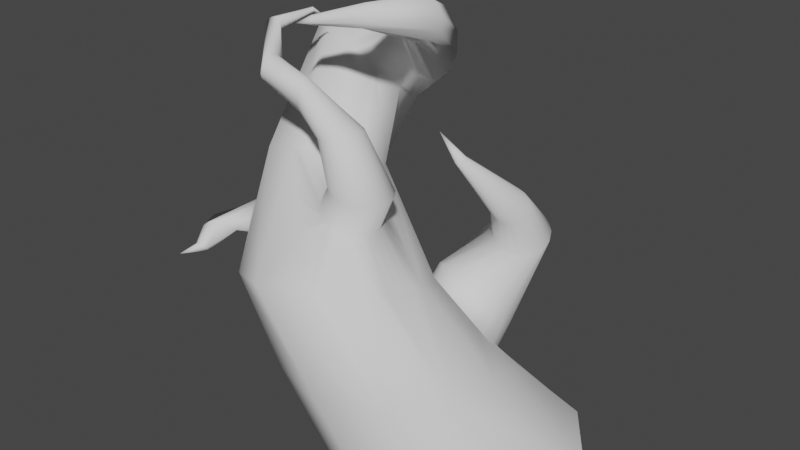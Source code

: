 # Source: RootPlatform.blend  (saved by Blender 3.3.6; exported with 4.5.12 LTS)
import bpy
from mathutils import Matrix  # noqa: F401  (used for matrix-valued properties, if any)

bpy.ops.wm.read_factory_settings(use_empty=True)
scene = bpy.context.scene
scene.name = 'Scene'

# ---- collections
col_collection = bpy.data.collections.new('Collection'); scene.collection.children.link(col_collection)

# ---- world
world_world = bpy.data.worlds.new('World'); scene.world = world_world
world_world.use_nodes = True; world_world.node_tree.nodes.clear()
_N = world_world.node_tree.nodes; _L = world_world.node_tree.links
n0 = _N.new('ShaderNodeOutputWorld'); n0.name = 'World Output'; n0.location = (300, 300)
n1 = _N.new('ShaderNodeBackground'); n1.name = 'Background'; n1.location = (10, 300)
n1.inputs[0].default_value = (0.05088, 0.05088, 0.05088, 1.0)
_L.new(n1.outputs[0], n0.inputs[0])
n0.is_active_output = True
world_world.color = (0.05088, 0.05088, 0.05088)
world_world.use_sun_shadow = False
world_world.sun_shadow_jitter_overblur = 0.0

# ---- meshes
me_circle_001 = bpy.data.meshes.new('Circle.001')
me_circle_001.from_pydata([(-0.1401, 0.6851, 0.2641), (-0.5904, 0.5436, 0.2608), (-0.8652, 0.1793, 0.2638), (-0.8475, -0.2764, 0.2658), (-0.5677, -0.6448, 0.2673), (-0.1348, -0.7855, 0.2673), (0.2981, -0.6448, 0.2673), (0.5656, -0.2766, 0.2673), (0.5656, 0.1786, 0.2673), (0.2981, 0.5468, 0.2673), (-0.08685, 0.3862, 1.646), (-0.769, 0.1952, 0.727), (-1.012, -0.06138, 0.7324), (-1.007, -0.4433, 0.7641), (-0.7446, -0.7943, 0.8239), (-0.362, -0.9412, 0.8745), (-0.01143, -0.8204, 0.8744), (0.1965, -0.5155, 0.8578), (0.1844, -0.1531, 0.8336), (-0.05161, 0.142, 0.7928), (-0.5673, 0.09164, 1.122), (-0.9048, 0.09648, 1.064), (-1.162, -0.103, 1.075), (-1.225, -0.4366, 1.151), (-1.071, -0.756, 1.271), (-0.7583, -0.9254, 1.386), (-0.4099, -0.8958, 1.447), (-0.1711, -0.6825, 1.437), (-0.1297, -0.3696, 1.353), (-0.2816, -0.08172, 1.228), (-0.9536, 0.2721, 1.585), (-1.158, 0.3166, 1.527), (-1.344, 0.2311, 1.525), (-1.451, 0.04809, 1.585), (-1.429, -0.15, 1.687), (-1.283, -0.2868, 1.786), (-1.068, -0.3084, 1.85), (-0.8733, -0.2167, 1.85), (-0.7773, -0.04688, 1.777), (-0.8058, 0.1357, 1.671), (-0.807, 0.407, 1.985), (-0.9475, 0.5768, 1.91), (-1.201, 0.6539, 1.937), (-1.386, 0.551, 2.062), (-1.438, 0.3655, 2.232), (-1.337, 0.2133, 2.374), (-1.175, 0.1064, 2.411), (-0.9813, 0.05651, 2.346), (-0.8532, 0.1161, 2.227), (-0.7871, 0.2438, 2.1), (-0.5553, 0.2426, 2.174), (-0.5726, 0.3783, 2.187), (-0.5925, 0.487, 2.261), (-0.6219, 0.5278, 2.378), (-0.6758, 0.4671, 2.524), (-0.7003, 0.3163, 2.613), (-0.6849, 0.1675, 2.6), (-0.6415, 0.07026, 2.499), (-0.613, 0.07346, 2.376), (-0.5754, 0.1296, 2.249), (-0.4179, -0.08801, 2.505), (-0.3527, -0.06009, 2.518), (-0.3102, -0.03324, 2.57), (-0.3067, -0.01772, 2.641), (-0.3434, -0.01946, 2.703), (-0.4064, -0.03779, 2.733), (-0.4716, -0.06571, 2.719), (-0.5141, -0.09256, 2.667), (-0.5177, -0.1081, 2.597), (-0.4809, -0.1063, 2.535), (-0.5536, -0.3214, 2.601), (-0.5221, -0.3431, 2.612), (-0.4995, -0.3537, 2.643), (-0.4944, -0.3491, 2.682), (-0.5087, -0.331, 2.715), (-0.5371, -0.3064, 2.728), (-0.5686, -0.2846, 2.717), (-0.5912, -0.2741, 2.686), (-0.5963, -0.2787, 2.647), (-0.5819, -0.2968, 2.614), (-0.8464, -0.3779, 2.575), (-0.8341, -0.3865, 2.58), (-0.8252, -0.3906, 2.592), (-0.8232, -0.3888, 2.607), (-0.8288, -0.3817, 2.62), (-0.8399, -0.3721, 2.625), (-0.8523, -0.3635, 2.621), (-0.8612, -0.3594, 2.609), (-0.8632, -0.3612, 2.593), (-0.8576, -0.3683, 2.58), (-0.8872, -0.435, 2.589), (-0.138, -0.4322, 1.37), (-0.1463, -0.4948, 1.387), (-0.1545, -0.5574, 1.404), (-0.1628, -0.62, 1.42), (-0.7965, -0.08084, 1.792), (-0.8157, -0.1148, 1.806), (-0.8349, -0.1488, 1.821), (-0.8541, -0.1827, 1.836), (-0.6751, -0.3681, 1.75), (-0.4172, -0.5071, 1.587), (-0.6478, -0.1114, 1.692), (-0.5183, -0.176, 1.607), (-0.3888, -0.2405, 1.523), (-0.2592, -0.305, 1.438), (-0.4297, -0.3287, 1.617), (-0.4594, -0.2976, 1.637), (-0.4961, -0.2778, 1.66), (-0.5368, -0.271, 1.684), (-0.4095, -0.3687, 1.6), (-0.5783, -0.2777, 1.707), (-0.4003, -0.4142, 1.589), (-0.6173, -0.2973, 1.726), (-0.403, -0.4616, 1.585), (-0.6504, -0.3282, 1.741), (-0.5415, -0.7783, 1.528), (-0.6732, -0.6608, 1.608), (-0.8048, -0.5433, 1.689), (-0.9364, -0.4259, 1.77), (-0.2188, -0.7252, 1.439), (-0.2666, -0.7678, 1.441), (-0.3144, -0.8105, 1.443), (-0.3622, -0.8531, 1.445), (-0.9122, -0.235, 1.85), (-0.9512, -0.2534, 1.85), (-0.9901, -0.2717, 1.85), (-1.029, -0.2901, 1.85), (-0.6627, -0.5464, 1.72), (-0.633, -0.5775, 1.699), (-0.5963, -0.5973, 1.676), (-0.5555, -0.6041, 1.652), (-0.6829, -0.5064, 1.736), (-0.514, -0.5975, 1.63), (-0.6921, -0.4609, 1.747), (-0.4751, -0.5779, 1.61), (-0.6894, -0.4135, 1.752), (-0.4419, -0.5469, 1.596), (-0.3424, -0.3324, 1.815), (-0.3807, -0.3046, 1.82), (-0.4253, -0.2887, 1.826), (-0.4726, -0.2862, 1.832), (-0.3135, -0.3701, 1.81), (-0.5187, -0.2971, 1.838), (-0.2963, -0.4145, 1.807), (-0.5599, -0.3207, 1.842), (-0.2922, -0.462, 1.805), (-0.5928, -0.355, 1.845), (-0.3016, -0.5087, 1.805), (-0.6149, -0.3973, 1.847), (-0.6243, -0.4441, 1.847), (-0.3237, -0.551, 1.807), (-0.4439, -0.6199, 1.82), (-0.4912, -0.6173, 1.826), (-0.5358, -0.6015, 1.832), (-0.5741, -0.5736, 1.837), (-0.603, -0.5359, 1.842), (-0.3978, -0.6089, 1.815), (-0.6202, -0.4916, 1.845), (-0.3566, -0.5853, 1.81), (-0.5407, -0.3336, 2.097), (-0.5695, -0.3167, 2.09), (-0.6018, -0.3088, 2.082), (-0.6351, -0.3107, 2.074), (-0.5177, -0.3583, 2.103), (-0.6665, -0.322, 2.066), (-0.5024, -0.3886, 2.107), (-0.6935, -0.3421, 2.06), (-0.496, -0.4222, 2.109), (-0.714, -0.3691, 2.055), (-0.4991, -0.4562, 2.109), (-0.7263, -0.4009, 2.053), (-0.7294, -0.435, 2.053), (-0.5114, -0.4881, 2.107), (-0.5904, -0.5465, 2.088), (-0.6236, -0.5484, 2.08), (-0.656, -0.5405, 2.072), (-0.6848, -0.5236, 2.065), (-0.7078, -0.4989, 2.059), (-0.559, -0.5351, 2.096), (-0.7231, -0.4686, 2.055), (-0.5319, -0.5151, 2.102), (-0.8571, -0.3743, 2.27), (-0.8611, -0.3694, 2.245), (-0.8623, -0.3713, 2.219), (-0.8607, -0.3798, 2.195), (-0.8508, -0.3857, 2.292), (-0.8565, -0.3943, 2.174), (-0.8426, -0.4025, 2.31), (-0.85, -0.4137, 2.158), (-0.8332, -0.4235, 2.322), (-0.8416, -0.4362, 2.148), (-0.8234, -0.4469, 2.327), (-0.8322, -0.4602, 2.146), (-0.8223, -0.4836, 2.151), (-0.814, -0.4709, 2.325), (-0.7948, -0.5273, 2.278), (-0.7933, -0.5358, 2.254), (-0.7945, -0.5377, 2.228), (-0.7985, -0.5328, 2.203), (-0.8048, -0.5214, 2.181), (-0.7991, -0.5128, 2.299), (-0.813, -0.5046, 2.163), (-0.8056, -0.4934, 2.315), (-1.023, -0.4207, 2.384), (-1.026, -0.4098, 2.366), (-1.029, -0.4044, 2.346), (-1.033, -0.4048, 2.326), (-1.021, -0.4361, 2.398), (-1.036, -0.4111, 2.306), (-1.02, -0.4549, 2.407), (-1.039, -0.4227, 2.289), (-1.019, -0.4754, 2.41), (-1.042, -0.4387, 2.276), (-1.02, -0.4961, 2.408), (-1.044, -0.4579, 2.268), (-1.045, -0.4785, 2.266), (-1.022, -0.5152, 2.399), (-1.031, -0.5492, 2.35), (-1.035, -0.5496, 2.329), (-1.038, -0.5442, 2.31), (-1.041, -0.5333, 2.292), (-1.043, -0.5178, 2.278), (-1.028, -0.5429, 2.369), (-1.044, -0.4991, 2.269), (-1.025, -0.5313, 2.386), (-1.135, -0.2968, 2.511), (-1.132, -0.3001, 2.501), (-1.132, -0.3047, 2.491), (-1.135, -0.3104, 2.482), (-1.14, -0.2953, 2.521), (-1.14, -0.3166, 2.475), (-1.147, -0.2955, 2.529), (-1.147, -0.3229, 2.47), (-1.156, -0.2975, 2.535), (-1.156, -0.3287, 2.468), (-1.166, -0.3011, 2.538), (-1.166, -0.3337, 2.468), (-1.176, -0.3373, 2.472), (-1.176, -0.3061, 2.539), (-1.198, -0.3244, 2.524), (-1.2, -0.3301, 2.515), (-1.2, -0.3347, 2.505), (-1.197, -0.3379, 2.495), (-1.192, -0.3395, 2.486), (-1.192, -0.3182, 2.531), (-1.185, -0.3393, 2.478), (-1.185, -0.3119, 2.536), (-1.061, -0.1297, 2.565), (-1.059, -0.1306, 2.562), (-1.057, -0.131, 2.559), (-1.057, -0.1309, 2.555), (-1.063, -0.1285, 2.568), (-1.058, -0.1304, 2.551), (-1.066, -0.127, 2.569), (-1.059, -0.1295, 2.548), (-1.07, -0.1254, 2.569), (-1.062, -0.1283, 2.546), (-1.073, -0.1238, 2.569), (-1.065, -0.1268, 2.544), (-1.068, -0.1251, 2.543), (-1.076, -0.1223, 2.567), (-1.08, -0.1196, 2.557), (-1.08, -0.1196, 2.554), (-1.079, -0.12, 2.55), (-1.077, -0.1209, 2.547), (-1.074, -0.1221, 2.545), (-1.08, -0.1201, 2.561), (-1.071, -0.1235, 2.544), (-1.078, -0.121, 2.564), (-1.041, -0.05495, 2.503), (-0.4403, 0.5908, 0.2619), (-0.2902, 0.6379, 0.263), (0.005985, 0.639, 0.2652), (0.152, 0.5929, 0.2662), (-0.6356, 0.3565, 0.6729), (-0.05089, 0.3929, 1.628), (-0.1044, 0.6708, 1.385), (-0.1357, 0.1921, 0.7863), (0.1815, 0.4119, 0.4425), (0.06495, 0.2769, 0.6176), (-0.04773, 0.6565, 1.355), (-0.2878, 0.4451, 0.5461), (-0.7094, 0.3113, 0.5716), (-0.6499, 0.4275, 0.4162), (-0.7923, 0.09486, 1.083), (-0.6798, 0.09325, 1.102), (-0.4721, 0.03385, 1.157), (-0.3769, -0.02394, 1.193), (-0.1283, 0.0674, 0.938), (-0.205, -0.007164, 1.083), (-0.4835, 0.1034, 0.9131), (-0.004434, 0.6206, 1.32), (-0.8595, 0.1294, 0.9518), (-0.8143, 0.1623, 0.8394), (-0.654, 0.2849, 0.7474), (-0.6315, 0.2116, 0.8193), (-0.1659, 0.6615, 1.406), (-0.5717, 0.1479, 0.8774), (-0.2228, 0.6298, 1.416), (-0.3804, 0.08499, 0.9208), (-0.1922, 0.1329, 0.8522), (-0.2781, 0.09534, 0.8994), (-0.4932, 0.4532, 0.5597), (-0.5791, 0.4156, 0.607), (-0.3909, 0.4636, 0.5383), (-0.2664, 0.5807, 1.412), (-0.1996, 0.4007, 0.5817), (-0.2902, 0.5217, 1.396), (-0.1398, 0.3369, 0.6399), (-0.1173, 0.2637, 0.7117), (0.01886, 0.5687, 1.287), (0.0186, 0.5086, 1.261), (-0.2239, 0.3738, 1.302), (-0.6291, 0.5026, 0.8986), (-0.1672, 0.3594, 1.271), (-0.1108, 0.3611, 0.8655), (-0.04881, 0.4004, 1.24), (-0.3323, 0.6151, 0.6886), (-0.4076, 0.2486, 1.076), (-0.6238, 0.4271, 0.9714), (-0.5798, 0.3523, 1.031), (-0.2672, 0.4096, 1.336), (-0.5039, 0.2896, 1.067), (-0.2905, 0.4616, 1.369), (-0.3056, 0.2355, 1.055), (-0.1449, 0.2964, 0.9408), (-0.2133, 0.2522, 1.007), (-0.5949, 0.5673, 0.8233), (-0.5265, 0.6114, 0.7569), (-0.005156, 0.4495, 1.244), (-0.4343, 0.6282, 0.7096), (-0.1057, 0.3687, 1.25), (-0.236, 0.574, 0.697), (-0.1161, 0.4366, 0.7927), (-0.16, 0.5114, 0.7336), (-0.02148, 0.389, 1.6), (-0.1239, 0.37, 1.651), (-0.1892, 0.2938, 1.593), (-0.1847, 0.2721, 1.559), (-0.03141, 0.3005, 1.482), (-0.06387, 0.2773, 1.474), (-0.003085, 0.3752, 1.566), (-0.1009, 0.2611, 1.479), (-0.1369, 0.2544, 1.497), (0.001486, 0.3535, 1.532), (-0.00846, 0.3273, 1.503), (-0.1663, 0.2583, 1.525), (-0.1563, 0.3468, 1.643), (-0.1793, 0.32, 1.623), (-0.2322, 0.1079, 1.88), (-0.244, 0.1132, 1.882), (-0.2234, 0.09912, 1.876), (-0.2571, 0.1141, 1.882), (-0.2847, 0.09315, 1.868), (-0.2853, 0.08174, 1.861), (-0.2347, 0.05925, 1.853), (-0.247, 0.0558, 1.85), (-0.2189, 0.0882, 1.87), (-0.2601, 0.05678, 1.849), (-0.272, 0.06206, 1.851), (-0.2195, 0.07679, 1.864), (-0.2251, 0.06662, 1.858), (-0.2808, 0.07083, 1.856), (-0.2695, 0.1107, 1.879), (-0.2791, 0.1033, 1.874), (-0.3714, 0.05795, 2.002), (-1.11, -0.6762, 1.241), (-1.148, -0.5963, 1.211), (-1.186, -0.5165, 1.181), (-1.434, -0.1005, 1.661), (-1.44, -0.05094, 1.636), (-1.445, -0.001426, 1.611), (-1.281, -0.3155, 1.26), (-1.338, -0.1943, 1.368), (-1.394, -0.0731, 1.477), (-1.339, -0.3015, 1.583), (-1.25, -0.453, 1.479), (-1.161, -0.6045, 1.375), (-1.285, -0.4448, 1.421), (-1.302, -0.4139, 1.469), (-1.327, -0.3613, 1.478), (-1.238, -0.4128, 1.31), (-1.401, -0.5832, 1.399), (-1.348, -0.3177, 1.444), (-1.309, -0.3922, 1.328), (-1.334, -0.3396, 1.337), (-1.35, -0.3088, 1.385), (-1.449, -0.6177, 1.395), (-1.496, -0.6214, 1.358), (-1.396, -0.5091, 1.318), (-1.442, -0.5129, 1.281), (-1.491, -0.5473, 1.277), (-1.326, -0.5294, 1.348), (-1.53, -0.5084, 1.373), (-1.427, -0.6761, 1.24), (-1.455, -0.6821, 1.244), (-1.402, -0.6819, 1.255), (-1.439, -0.7167, 1.305), (-1.464, -0.7109, 1.29), (-1.411, -0.7106, 1.301), (-1.395, -0.6962, 1.28), (-1.471, -0.6965, 1.265), (-1.463, -0.8269, 1.275)], [], [(3, 13, 12, 2), (309, 277, 19, 279), (7, 17, 16, 6), (4, 14, 13, 3), (302, 328, 330, 304), (8, 18, 17, 7), (5, 15, 14, 4), (2, 12, 11, 282, 283, 1), (9, 278, 279, 19, 18, 8), (6, 16, 15, 5), (13, 23, 22, 12), (301, 287, 29, 289), (17, 27, 119, 120, 121, 122, 26, 16), (14, 24, 366, 367, 368, 23, 13), (297, 285, 20, 290), (18, 28, 91, 92, 93, 94, 27, 17), (15, 25, 24, 14), (12, 22, 21, 292, 293, 11), (19, 288, 289, 29, 28, 18), (16, 26, 25, 15), (127, 126, 36, 118), (386, 371, 33, 374), (21, 31, 30, 20, 285, 284), (114, 98, 37, 99), (25, 35, 34, 375, 376, 377, 24), (22, 32, 31, 21), (29, 39, 38, 101, 102, 103, 104, 28), (26, 115, 116, 117, 118, 36, 35, 25), (23, 372, 373, 374, 33, 32, 22), (20, 30, 39, 29, 287, 286), (34, 44, 43, 33, 371, 370, 369), (31, 41, 40, 30), (38, 48, 47, 37, 98, 97, 96, 95), (35, 45, 44, 34), (32, 42, 41, 31), (39, 49, 48, 38), (36, 46, 45, 35), (33, 43, 42, 32), (30, 40, 49, 39), (37, 47, 46, 36, 126, 125, 124, 123), (41, 51, 50, 40), (48, 58, 57, 47), (45, 55, 54, 44), (42, 52, 51, 41), (49, 59, 58, 48), (46, 56, 55, 45), (43, 53, 52, 42), (40, 50, 59, 49), (47, 57, 56, 46), (44, 54, 53, 43), (58, 68, 67, 57), (55, 65, 64, 54), (52, 62, 61, 51), (59, 69, 68, 58), (56, 66, 65, 55), (53, 63, 62, 52), (50, 60, 69, 59), (57, 67, 66, 56), (54, 64, 63, 53), (51, 61, 60, 50), (65, 75, 74, 64), (62, 72, 71, 61), (69, 79, 78, 68), (66, 76, 75, 65), (63, 73, 72, 62), (60, 70, 79, 69), (67, 77, 76, 66), (64, 74, 73, 63), (61, 71, 70, 60), (68, 78, 77, 67), (79, 89, 88, 78), (76, 86, 85, 75), (73, 83, 82, 72), (70, 80, 89, 79), (77, 87, 86, 76), (74, 84, 83, 73), (71, 81, 80, 70), (78, 88, 87, 77), (75, 85, 84, 74), (72, 82, 81, 71), (81, 90, 80), (80, 90, 89), (89, 90, 88), (88, 90, 87), (87, 90, 86), (86, 90, 85), (85, 90, 84), (84, 90, 83), (83, 90, 82), (82, 90, 81), (101, 38, 95, 108), (108, 95, 96, 110), (110, 96, 97, 112), (112, 97, 98, 114), (28, 104, 105, 91), (104, 103, 106, 105), (103, 102, 107, 106), (102, 101, 108, 107), (91, 105, 109, 92), (92, 109, 111, 93), (93, 111, 113, 94), (94, 113, 100, 27), (128, 127, 118, 117), (129, 128, 117, 116), (130, 129, 116, 115), (130, 115, 26, 122), (131, 125, 126, 127), (132, 130, 122, 121), (133, 124, 125, 131), (134, 132, 121, 120), (135, 123, 124, 133), (119, 136, 134, 120), (99, 37, 123, 135), (27, 100, 136, 119), (136, 150, 158, 134), (147, 169, 172, 150), (112, 144, 142, 110), (130, 151, 152, 129), (108, 140, 139, 107), (111, 143, 145, 113), (135, 149, 148, 99), (129, 152, 153, 128), (114, 146, 144, 112), (131, 155, 157, 133), (100, 147, 150, 136), (128, 153, 154, 127), (113, 145, 147, 100), (134, 158, 156, 132), (99, 148, 146, 114), (105, 137, 141, 109), (110, 142, 140, 108), (127, 154, 155, 131), (106, 138, 137, 105), (133, 157, 149, 135), (109, 141, 143, 111), (132, 156, 151, 130), (107, 139, 138, 106), (163, 185, 187, 165), (141, 163, 165, 143), (157, 179, 171, 149), (151, 173, 174, 152), (144, 166, 164, 142), (150, 172, 180, 158), (152, 174, 175, 153), (143, 165, 167, 145), (138, 160, 159, 137), (153, 175, 176, 154), (146, 168, 166, 144), (139, 161, 160, 138), (154, 176, 177, 155), (145, 167, 169, 147), (140, 162, 161, 139), (156, 178, 173, 151), (148, 170, 168, 146), (137, 159, 163, 141), (155, 177, 179, 157), (149, 171, 170, 148), (142, 164, 162, 140), (158, 180, 178, 156), (201, 223, 215, 193), (179, 201, 193, 171), (173, 195, 196, 174), (166, 188, 186, 164), (172, 194, 202, 180), (174, 196, 197, 175), (165, 187, 189, 167), (160, 182, 181, 159), (175, 197, 198, 176), (168, 190, 188, 166), (161, 183, 182, 160), (176, 198, 199, 177), (167, 189, 191, 169), (162, 184, 183, 161), (178, 200, 195, 173), (170, 192, 190, 168), (159, 181, 185, 163), (177, 199, 201, 179), (171, 193, 192, 170), (164, 186, 184, 162), (180, 202, 200, 178), (169, 191, 194, 172), (217, 239, 240, 218), (195, 217, 218, 196), (188, 210, 208, 186), (194, 216, 224, 202), (196, 218, 219, 197), (187, 209, 211, 189), (182, 204, 203, 181), (197, 219, 220, 198), (190, 212, 210, 188), (183, 205, 204, 182), (198, 220, 221, 199), (189, 211, 213, 191), (184, 206, 205, 183), (200, 222, 217, 195), (192, 214, 212, 190), (181, 203, 207, 185), (199, 221, 223, 201), (193, 215, 214, 192), (186, 208, 206, 184), (202, 224, 222, 200), (191, 213, 216, 194), (185, 207, 209, 187), (232, 254, 252, 230), (210, 232, 230, 208), (216, 238, 246, 224), (218, 240, 241, 219), (209, 231, 233, 211), (204, 226, 225, 203), (219, 241, 242, 220), (212, 234, 232, 210), (205, 227, 226, 204), (220, 242, 243, 221), (211, 233, 235, 213), (206, 228, 227, 205), (222, 244, 239, 217), (214, 236, 234, 212), (203, 225, 229, 207), (221, 243, 245, 223), (215, 237, 236, 214), (208, 230, 228, 206), (224, 246, 244, 222), (213, 235, 238, 216), (207, 229, 231, 209), (223, 245, 237, 215), (238, 260, 268, 246), (240, 262, 263, 241), (231, 253, 255, 233), (226, 248, 247, 225), (241, 263, 264, 242), (234, 256, 254, 232), (227, 249, 248, 226), (242, 264, 265, 243), (233, 255, 257, 235), (228, 250, 249, 227), (244, 266, 261, 239), (236, 258, 256, 234), (225, 247, 251, 229), (243, 265, 267, 245), (237, 259, 258, 236), (230, 252, 250, 228), (246, 268, 266, 244), (235, 257, 260, 238), (229, 251, 253, 231), (245, 267, 259, 237), (239, 261, 262, 240), (247, 269, 251), (251, 269, 253), (253, 269, 255), (255, 269, 257), (257, 269, 260), (260, 269, 268), (268, 269, 266), (266, 269, 261), (261, 269, 262), (262, 269, 263), (263, 269, 264), (264, 269, 265), (265, 269, 267), (267, 269, 259), (259, 269, 258), (258, 269, 256), (256, 269, 254), (254, 269, 252), (252, 269, 250), (250, 269, 249), (249, 269, 248), (248, 269, 247), (292, 21, 284, 295), (295, 284, 285, 297), (11, 293, 294, 274), (293, 292, 295, 294), (300, 325, 326, 301), (295, 320, 319, 294), (309, 333, 315, 277), (274, 313, 327, 303), (290, 20, 286, 299), (299, 286, 287, 301), (297, 322, 320, 295), (277, 315, 325, 300), (294, 319, 313, 274), (306, 332, 334, 308), (277, 300, 288, 19), (300, 301, 289, 288), (282, 11, 274, 303), (301, 326, 324, 299), (1, 283, 302, 270), (283, 282, 303, 302), (270, 302, 304, 271), (281, 317, 332, 306), (271, 304, 281, 0), (304, 330, 317, 281), (299, 324, 318, 290), (308, 334, 333, 309), (0, 281, 306, 272), (303, 327, 328, 302), (272, 306, 308, 273), (290, 318, 322, 297), (273, 308, 278, 9), (308, 309, 279, 278), (324, 316, 331, 318), (327, 307, 305, 328), (330, 298, 296, 317), (325, 311, 329, 326), (319, 321, 323, 313), (315, 310, 311, 325), (326, 329, 316, 324), (332, 276, 280, 334), (276, 10, 275, 280), (334, 280, 291, 333), (333, 291, 310, 315), (322, 314, 312, 320), (317, 296, 276, 332), (313, 323, 307, 327), (328, 305, 298, 330), (320, 312, 321, 319), (318, 331, 314, 322), (346, 362, 354, 338), (329, 345, 339, 316), (307, 337, 348, 305), (280, 275, 335, 291), (312, 343, 346, 321), (298, 347, 336, 296), (291, 335, 341, 310), (296, 336, 10, 276), (305, 348, 347, 298), (331, 340, 342, 314), (323, 338, 337, 307), (314, 342, 343, 312), (310, 341, 344, 311), (311, 344, 345, 329), (316, 339, 340, 331), (321, 346, 338, 323), (335, 351, 357, 341), (347, 363, 352, 336), (340, 356, 358, 342), (348, 364, 363, 347), (342, 358, 359, 343), (10, 350, 349, 275), (337, 353, 364, 348), (344, 360, 361, 345), (275, 349, 351, 335), (345, 361, 355, 339), (336, 352, 350, 10), (343, 359, 362, 346), (338, 354, 353, 337), (341, 357, 360, 344), (339, 355, 356, 340), (363, 365, 352), (352, 365, 350), (350, 365, 349), (349, 365, 351), (351, 365, 357), (357, 365, 360), (360, 365, 361), (361, 365, 355), (355, 365, 356), (356, 365, 358), (358, 365, 359), (359, 365, 362), (362, 365, 354), (354, 365, 353), (353, 365, 364), (364, 365, 363), (375, 34, 369, 380), (380, 369, 370, 383), (383, 370, 371, 386), (24, 377, 378, 366), (377, 376, 379, 378), (376, 375, 380, 379), (366, 378, 381, 367), (384, 389, 390, 385), (389, 396, 394, 390), (367, 381, 384, 368), (380, 388, 387, 379), (381, 392, 389, 384), (368, 384, 372, 23), (384, 385, 373, 372), (385, 386, 374, 373), (386, 391, 393, 383), (383, 393, 388, 380), (378, 382, 392, 381), (379, 387, 382, 378), (385, 390, 391, 386), (391, 395, 401, 393), (388, 398, 397, 387), (393, 401, 398, 388), (387, 397, 399, 382), (390, 394, 395, 391), (392, 400, 396, 389), (382, 399, 400, 392), (399, 402, 400), (400, 402, 396), (396, 402, 394), (394, 402, 395), (395, 402, 401), (401, 402, 398), (398, 402, 397), (397, 402, 399)])
me_circle_001.polygons.foreach_set('use_smooth', [True] * 399)
_uv = me_circle_001.uv_layers.new(name='UVMap')
_uv.uv.foreach_set('vector', [0.2734, 0.005643, 0.3742, 0.03999, 0.3269, 0.09551, 0.2228, 0.07621, 0.6234, 0.2802, 0.6296, 0.2609, 0.648, 0.2622, 0.648, 0.3108, 0.6009, 0.4472, 0.6108, 0.5879, 0.5566, 0.635, 0.533, 0.5034, 0.09015, 0.7833, 0.07477, 0.6708, 0.1607, 0.6726, 0.1794, 0.7753, 0.5018, 0.9247, 0.4536, 0.9357, 0.4571, 0.9159, 0.5018, 0.9043, 0.6754, 0.4193, 0.6673, 0.564, 0.6108, 0.5879, 0.6009, 0.4472, 0.01725, 0.8206, 0.005643, 0.6948, 0.07477, 0.6708, 0.09015, 0.7833, 0.6889, 0.594, 0.6888, 0.4876, 0.7411, 0.5233, 0.7445, 0.5623, 0.7478, 0.6012, 0.7512, 0.6402, 0.6481, 0.408, 0.6481, 0.3594, 0.648, 0.3108, 0.648, 0.2622, 0.7202, 0.247, 0.7352, 0.3936, 0.2115, 0.005643, 0.1848, 0.1061, 0.1165, 0.1211, 0.1276, 0.0249, 0.3742, 0.03999, 0.4436, 0.08897, 0.3907, 0.131, 0.3269, 0.09551, 0.6216, 0.2225, 0.6203, 0.1608, 0.6409, 0.1583, 0.6432, 0.193, 0.6108, 0.5879, 0.6314, 0.7226, 0.6233, 0.7315, 0.6152, 0.7404, 0.607, 0.7493, 0.5989, 0.7582, 0.5907, 0.7671, 0.5566, 0.635, 0.07477, 0.6708, 0.1084, 0.5702, 0.1258, 0.5753, 0.1432, 0.5805, 0.1606, 0.5856, 0.1781, 0.5908, 0.1607, 0.6726, 0.785, 0.5044, 0.7808, 0.4567, 0.8019, 0.4592, 0.8014, 0.4992, 0.6673, 0.564, 0.6754, 0.6869, 0.6666, 0.6941, 0.6578, 0.7012, 0.649, 0.7083, 0.6402, 0.7155, 0.6314, 0.7226, 0.6108, 0.5879, 0.005643, 0.6948, 0.04258, 0.5757, 0.1084, 0.5702, 0.07477, 0.6708, 0.6888, 0.4876, 0.6867, 0.4193, 0.7387, 0.4517, 0.7395, 0.4756, 0.7403, 0.4994, 0.7411, 0.5233, 0.648, 0.2622, 0.6456, 0.2276, 0.6432, 0.193, 0.6409, 0.1583, 0.6994, 0.1247, 0.7202, 0.247, 0.1848, 0.1061, 0.1444, 0.2171, 0.0769, 0.2308, 0.1165, 0.1211, 0.9518, 0.005643, 0.9467, 0.09467, 0.9391, 0.09815, 0.9362, 0.06222, 0.4711, 0.1377, 0.475, 0.2128, 0.4662, 0.2175, 0.4605, 0.1854, 0.8082, 0.0161, 0.8287, 0.1252, 0.7937, 0.1184, 0.7465, 0.005643, 0.7671, 0.009129, 0.7877, 0.01261, 0.6167, 0.02907, 0.5675, 0.01291, 0.5693, 0.005643, 0.6186, 0.02153, 0.0769, 0.2308, 0.03506, 0.3905, 0.00901, 0.3986, 0.01209, 0.362, 0.01516, 0.3253, 0.01824, 0.2887, 0.02132, 0.2521, 0.8682, 0.01283, 0.8682, 0.1269, 0.8287, 0.1252, 0.8082, 0.0161, 0.6409, 0.1583, 0.533, 0.07304, 0.5604, 0.04195, 0.5882, 0.0585, 0.616, 0.07505, 0.6438, 0.09161, 0.6716, 0.1082, 0.6994, 0.1247, 0.1444, 0.2171, 0.1309, 0.2501, 0.1173, 0.2832, 0.1037, 0.3163, 0.09014, 0.3493, 0.07656, 0.3824, 0.03506, 0.3905, 0.0769, 0.2308, 0.4436, 0.08897, 0.4492, 0.1211, 0.4549, 0.1533, 0.4605, 0.1854, 0.4662, 0.2175, 0.4295, 0.2375, 0.3907, 0.131, 0.377, 0.6486, 0.3082, 0.5729, 0.3472, 0.5563, 0.4379, 0.6235, 0.4176, 0.6319, 0.3973, 0.6402, 0.5015, 0.1985, 0.5217, 0.3422, 0.4728, 0.3503, 0.4662, 0.2175, 0.475, 0.2128, 0.4839, 0.208, 0.4927, 0.2033, 0.2773, 0.5909, 0.2638, 0.4998, 0.3071, 0.4869, 0.3082, 0.5729, 0.05171, 0.9436, 0.06021, 0.8516, 0.09019, 0.8319, 0.09151, 0.9436, 0.08355, 0.9436, 0.07559, 0.9436, 0.06763, 0.9436, 0.05967, 0.9436, 0.2263, 0.9511, 0.2228, 0.83, 0.2678, 0.8301, 0.2678, 0.9536, 0.8682, 0.1269, 0.8042, 0.2255, 0.7645, 0.1994, 0.8287, 0.1252, 0.9716, 0.1094, 0.9716, 0.1873, 0.9387, 0.2018, 0.9362, 0.1277, 0.07656, 0.3824, 0.1094, 0.515, 0.08282, 0.5313, 0.03506, 0.3905, 0.4662, 0.2175, 0.4728, 0.3503, 0.4307, 0.3494, 0.4295, 0.2375, 0.3082, 0.5729, 0.3071, 0.4869, 0.3359, 0.4717, 0.3472, 0.5563, 0.1156, 0.3763, 0.1381, 0.486, 0.1094, 0.515, 0.07656, 0.3824, 0.08437, 0.3812, 0.09217, 0.38, 0.09997, 0.3788, 0.1078, 0.3775, 0.2638, 0.4998, 0.3402, 0.4404, 0.3633, 0.4477, 0.3071, 0.4869, 0.1566, 0.4636, 0.2068, 0.4648, 0.2089, 0.4855, 0.1381, 0.486, 0.2228, 0.7942, 0.2352, 0.6614, 0.2644, 0.6599, 0.2526, 0.8188, 0.2228, 0.5029, 0.3214, 0.423, 0.3402, 0.4404, 0.2638, 0.4998, 0.4811, 0.7575, 0.485, 0.811, 0.468, 0.8198, 0.45, 0.7697, 0.1517, 0.933, 0.1486, 0.8355, 0.1773, 0.8319, 0.1773, 0.9596, 0.2999, 0.8188, 0.2968, 0.6615, 0.3137, 0.6681, 0.3411, 0.7946, 0.5066, 0.7295, 0.5066, 0.7969, 0.485, 0.811, 0.4811, 0.7575, 0.1381, 0.486, 0.2089, 0.4855, 0.2115, 0.5133, 0.1094, 0.515, 0.2526, 0.8188, 0.2644, 0.6599, 0.2968, 0.6615, 0.2999, 0.8188, 0.9576, 0.4423, 0.961, 0.4982, 0.9538, 0.5044, 0.9411, 0.4569, 0.533, 0.8958, 0.5523, 0.8065, 0.5657, 0.8065, 0.5512, 0.9245, 0.3214, 0.423, 0.4379, 0.3754, 0.4368, 0.388, 0.3402, 0.4404, 0.9729, 0.4193, 0.9729, 0.4913, 0.961, 0.4982, 0.9576, 0.4423, 0.6217, 0.8319, 0.602, 0.8903, 0.5903, 0.8893, 0.609, 0.8065, 0.3126, 0.401, 0.4364, 0.3616, 0.4379, 0.3754, 0.3214, 0.423, 0.5066, 0.7969, 0.4635, 0.8745, 0.4522, 0.869, 0.485, 0.811, 0.6383, 0.8424, 0.616, 0.8891, 0.602, 0.8903, 0.6217, 0.8319, 0.5512, 0.9245, 0.5657, 0.8065, 0.579, 0.8075, 0.579, 0.939, 0.2075, 0.7931, 0.2075, 0.8985, 0.1955, 0.8994, 0.1907, 0.808, 0.03691, 0.8428, 0.01315, 0.8949, 0.005643, 0.8939, 0.031, 0.8319, 0.749, 0.8953, 0.7543, 0.9681, 0.7469, 0.9677, 0.7371, 0.9027, 0.644, 0.9891, 0.6561, 0.9467, 0.6635, 0.9485, 0.6573, 0.9853, 0.04042, 0.8563, 0.01993, 0.8973, 0.01315, 0.8949, 0.03691, 0.8428, 0.7616, 0.8933, 0.7616, 0.9675, 0.7543, 0.9681, 0.749, 0.8953, 0.9908, 0.7034, 0.9908, 0.7509, 0.9831, 0.7511, 0.9817, 0.7125, 0.616, 0.8891, 0.6383, 0.9187, 0.6326, 0.924, 0.602, 0.8903, 0.9542, 0.9719, 0.9596, 0.9036, 0.9672, 0.9027, 0.9672, 0.977, 0.3155, 0.9575, 0.2852, 0.8983, 0.2925, 0.8957, 0.3193, 0.9442, 0.6573, 0.9853, 0.6635, 0.9485, 0.6705, 0.9484, 0.6705, 0.9863, 0.1983, 0.9145, 0.2017, 0.9699, 0.1987, 0.9705, 0.1907, 0.9161, 0.01993, 0.8973, 0.04042, 0.952, 0.03776, 0.9511, 0.01315, 0.8949, 0.9638, 0.7833, 0.9656, 0.7174, 0.9682, 0.7164, 0.9704, 0.7809, 0.2039, 0.9107, 0.2039, 0.9684, 0.2017, 0.9699, 0.1983, 0.9145, 0.9724, 0.3548, 0.9757, 0.2978, 0.9778, 0.2999, 0.9778, 0.3601, 0.9561, 0.7822, 0.9626, 0.717, 0.9656, 0.7174, 0.9638, 0.7833, 0.2852, 0.8983, 0.3142, 0.844, 0.3171, 0.843, 0.2925, 0.8957, 0.9662, 0.3513, 0.9732, 0.2964, 0.9757, 0.2978, 0.9724, 0.3548, 0.9503, 0.778, 0.9604, 0.7153, 0.9626, 0.717, 0.9561, 0.7822, 0.279, 0.9004, 0.3118, 0.8448, 0.3142, 0.844, 0.2852, 0.8983, 0.3142, 0.844, 0.3121, 0.83, 0.3171, 0.843, 0.3171, 0.843, 0.3121, 0.83, 0.3193, 0.8422, 0.5162, 0.6657, 0.5213, 0.6526, 0.5187, 0.6673, 0.5187, 0.6673, 0.5213, 0.6526, 0.5213, 0.6682, 0.5183, 0.7514, 0.5212, 0.7357, 0.5212, 0.7524, 0.04042, 0.952, 0.03323, 0.9667, 0.03776, 0.9511, 0.03776, 0.9511, 0.03323, 0.9667, 0.03481, 0.9507, 0.9626, 0.717, 0.9704, 0.7034, 0.9656, 0.7174, 0.5212, 0.6795, 0.5212, 0.6943, 0.5188, 0.6811, 0.5188, 0.6811, 0.5212, 0.6943, 0.5162, 0.6823, 0.5882, 0.0585, 0.5604, 0.04195, 0.5621, 0.03469, 0.6253, 0.05294, 0.6253, 0.05294, 0.5621, 0.03469, 0.5639, 0.02743, 0.6202, 0.04544, 0.6202, 0.04544, 0.5639, 0.02743, 0.5657, 0.02017, 0.6172, 0.03727, 0.6172, 0.03727, 0.5657, 0.02017, 0.5675, 0.01291, 0.6167, 0.02907, 0.6994, 0.1247, 0.6716, 0.1082, 0.6489, 0.06584, 0.7066, 0.1152, 0.6716, 0.1082, 0.6438, 0.09161, 0.6403, 0.06356, 0.6489, 0.06584, 0.6438, 0.09161, 0.616, 0.07505, 0.6322, 0.05915, 0.6403, 0.06356, 0.616, 0.07505, 0.5882, 0.0585, 0.6253, 0.05294, 0.6322, 0.05915, 0.7066, 0.1152, 0.6489, 0.06584, 0.6573, 0.06578, 0.7137, 0.1056, 0.7137, 0.1056, 0.6573, 0.06578, 0.665, 0.06339, 0.7209, 0.09609, 0.7209, 0.09609, 0.665, 0.06339, 0.6711, 0.05887, 0.7281, 0.08655, 0.7281, 0.08655, 0.6711, 0.05887, 0.6753, 0.05258, 0.7352, 0.07701, 0.1336, 0.3019, 0.1309, 0.3102, 0.09014, 0.3493, 0.1037, 0.3163, 0.138, 0.2938, 0.1336, 0.3019, 0.1037, 0.3163, 0.1173, 0.2832, 0.1435, 0.2864, 0.138, 0.2938, 0.1173, 0.2832, 0.1309, 0.2501, 0.9694, 0.863, 0.9503, 0.83, 0.9572, 0.7946, 0.9694, 0.7961, 0.9556, 0.01398, 0.9542, 0.09119, 0.9467, 0.09467, 0.9518, 0.005643, 0.655, 0.7866, 0.655, 0.7952, 0.5989, 0.7582, 0.607, 0.7493, 0.9613, 0.02124, 0.9618, 0.08771, 0.9542, 0.09119, 0.9556, 0.01398, 0.874, 0.9003, 0.8817, 0.8976, 0.884, 0.959, 0.8717, 0.959, 0.9686, 0.02683, 0.9694, 0.08423, 0.9618, 0.08771, 0.9613, 0.02124, 0.8595, 0.959, 0.8657, 0.9005, 0.874, 0.9003, 0.8717, 0.959, 0.9769, 0.03032, 0.9769, 0.08076, 0.9694, 0.08423, 0.9686, 0.02683, 0.8472, 0.959, 0.8574, 0.8981, 0.8657, 0.9005, 0.8595, 0.959, 0.8948, 0.169, 0.8954, 0.2159, 0.8868, 0.2137, 0.8865, 0.1689, 0.93, 0.3767, 0.927, 0.3057, 0.9336, 0.3054, 0.9391, 0.3749, 0.5003, 0.5715, 0.4794, 0.5863, 0.4727, 0.58, 0.4956, 0.5636, 0.1435, 0.2864, 0.1551, 0.2945, 0.1558, 0.3034, 0.138, 0.2938, 0.491, 0.5561, 0.4655, 0.5743, 0.4585, 0.5697, 0.4871, 0.5498, 0.9216, 0.1713, 0.9216, 0.2183, 0.9135, 0.2182, 0.9131, 0.1703, 0.6192, 0.9526, 0.5965, 0.9573, 0.5959, 0.948, 0.6184, 0.9435, 0.138, 0.2938, 0.1558, 0.3034, 0.158, 0.3117, 0.1336, 0.3019, 0.5049, 0.5793, 0.4852, 0.5927, 0.4794, 0.5863, 0.5003, 0.5715, 0.6196, 0.9704, 0.5935, 0.9745, 0.5957, 0.9664, 0.6196, 0.9618, 0.904, 0.1695, 0.9046, 0.2174, 0.8954, 0.2159, 0.8948, 0.169, 0.1336, 0.3019, 0.158, 0.3117, 0.1527, 0.3192, 0.1309, 0.3102, 0.9131, 0.1703, 0.9135, 0.2182, 0.9046, 0.2174, 0.904, 0.1695, 0.8865, 0.1689, 0.8868, 0.2137, 0.8795, 0.2112, 0.8795, 0.1691, 0.6184, 0.9435, 0.5959, 0.948, 0.594, 0.9394, 0.6172, 0.9352, 0.7968, 0.9611, 0.7967, 0.919, 0.8058, 0.9174, 0.806, 0.9623, 0.4956, 0.5636, 0.4727, 0.58, 0.4655, 0.5743, 0.491, 0.5561, 0.6192, 0.9776, 0.5903, 0.9811, 0.5935, 0.9745, 0.6196, 0.9704, 0.788, 0.9599, 0.7882, 0.9211, 0.7967, 0.919, 0.7968, 0.9611, 0.6196, 0.9618, 0.5957, 0.9664, 0.5965, 0.9573, 0.6192, 0.9526, 0.806, 0.9623, 0.8058, 0.9174, 0.8148, 0.9164, 0.8148, 0.9633, 0.1499, 0.2805, 0.1557, 0.2858, 0.1551, 0.2945, 0.1435, 0.2864, 0.7801, 0.9586, 0.781, 0.9235, 0.7882, 0.9211, 0.788, 0.9599, 0.7985, 0.7561, 0.8012, 0.8299, 0.7966, 0.8309, 0.792, 0.7545, 0.8041, 0.6897, 0.7985, 0.7561, 0.792, 0.7545, 0.7956, 0.687, 0.1373, 0.837, 0.1329, 0.8819, 0.1267, 0.8818, 0.1283, 0.8374, 0.1551, 0.2945, 0.2036, 0.3246, 0.2019, 0.3308, 0.1558, 0.3034, 0.4945, 0.5341, 0.4923, 0.4891, 0.4987, 0.4905, 0.5023, 0.5385, 0.9391, 0.3749, 0.9336, 0.3054, 0.9401, 0.3045, 0.9476, 0.3716, 0.1558, 0.3034, 0.2019, 0.3308, 0.2011, 0.3367, 0.158, 0.3117, 0.7956, 0.687, 0.792, 0.7545, 0.7858, 0.754, 0.7874, 0.6865, 0.8187, 0.7008, 0.8097, 0.7622, 0.8045, 0.7587, 0.812, 0.6945, 0.9146, 0.8914, 0.9104, 0.8424, 0.9156, 0.8388, 0.921, 0.8847, 0.1103, 0.8347, 0.1136, 0.881, 0.1077, 0.8805, 0.1028, 0.8319, 0.4585, 0.5697, 0.461, 0.6244, 0.4551, 0.6237, 0.4523, 0.5666, 0.921, 0.8847, 0.9156, 0.8388, 0.9215, 0.8359, 0.9284, 0.8793, 0.9211, 0.3769, 0.9208, 0.3054, 0.927, 0.3057, 0.93, 0.3767, 0.4655, 0.5743, 0.4672, 0.6262, 0.461, 0.6244, 0.4585, 0.5697, 0.1557, 0.2858, 0.2062, 0.3189, 0.2036, 0.3246, 0.1551, 0.2945, 0.119, 0.8366, 0.1201, 0.8815, 0.1136, 0.881, 0.1103, 0.8347, 0.812, 0.6945, 0.8045, 0.7587, 0.7985, 0.7561, 0.8041, 0.6897, 0.9284, 0.8793, 0.9215, 0.8359, 0.9277, 0.8337, 0.9364, 0.8758, 0.1283, 0.8374, 0.1267, 0.8818, 0.1201, 0.8815, 0.119, 0.8366, 0.4727, 0.58, 0.4734, 0.6287, 0.4672, 0.6262, 0.4655, 0.5743, 0.9476, 0.3716, 0.9401, 0.3045, 0.946, 0.3031, 0.9549, 0.3671, 0.9178, 0.8074, 0.9235, 0.7599, 0.9271, 0.76, 0.9228, 0.8072, 0.9277, 0.8337, 0.9178, 0.8074, 0.9228, 0.8072, 0.9337, 0.8326, 0.2036, 0.3246, 0.2338, 0.3648, 0.2291, 0.3643, 0.2019, 0.3308, 0.4923, 0.4891, 0.4714, 0.4603, 0.4738, 0.4561, 0.4987, 0.4905, 0.9336, 0.3054, 0.948, 0.2385, 0.9515, 0.2413, 0.9401, 0.3045, 0.2019, 0.3308, 0.2291, 0.3643, 0.2249, 0.3642, 0.2011, 0.3367, 0.792, 0.7545, 0.7966, 0.8309, 0.7916, 0.831, 0.7858, 0.754, 0.4551, 0.6237, 0.4874, 0.676, 0.4842, 0.6799, 0.45, 0.6239, 0.9104, 0.8424, 0.9055, 0.8022, 0.9088, 0.8048, 0.9156, 0.8388, 0.1136, 0.881, 0.1289, 0.9065, 0.1247, 0.9087, 0.1077, 0.8805, 0.461, 0.6244, 0.4903, 0.6724, 0.4874, 0.676, 0.4551, 0.6237, 0.9156, 0.8388, 0.9088, 0.8048, 0.913, 0.8065, 0.9215, 0.8359, 0.7858, 0.754, 0.7916, 0.831, 0.7866, 0.8303, 0.7801, 0.7546, 0.4672, 0.6262, 0.4928, 0.6694, 0.4903, 0.6724, 0.461, 0.6244, 0.2062, 0.3189, 0.2386, 0.3658, 0.2338, 0.3648, 0.2036, 0.3246, 0.1201, 0.8815, 0.1332, 0.9055, 0.1289, 0.9065, 0.1136, 0.881, 0.8045, 0.7587, 0.805, 0.8281, 0.8012, 0.8299, 0.7985, 0.7561, 0.9215, 0.8359, 0.913, 0.8065, 0.9178, 0.8074, 0.9277, 0.8337, 0.9337, 0.8326, 0.9228, 0.8072, 0.9277, 0.8061, 0.939, 0.8325, 0.4987, 0.4905, 0.4738, 0.4561, 0.4766, 0.4519, 0.5049, 0.4928, 0.9401, 0.3045, 0.9515, 0.2413, 0.9549, 0.2449, 0.946, 0.3031, 0.927, 0.3057, 0.9445, 0.2368, 0.948, 0.2385, 0.9336, 0.3054, 0.241, 0.4097, 0.2893, 0.4425, 0.2873, 0.4429, 0.2377, 0.4102, 0.2338, 0.3648, 0.241, 0.4097, 0.2377, 0.4102, 0.2291, 0.3643, 0.4714, 0.4603, 0.4553, 0.419, 0.4584, 0.4165, 0.4738, 0.4561, 0.3913, 0.8661, 0.3548, 0.8839, 0.3523, 0.8812, 0.39, 0.8613, 0.2291, 0.3643, 0.2377, 0.4102, 0.235, 0.4106, 0.2249, 0.3642, 0.7966, 0.8309, 0.7918, 0.8698, 0.7881, 0.8703, 0.7916, 0.831, 0.4874, 0.676, 0.5024, 0.7115, 0.5004, 0.7149, 0.4842, 0.6799, 0.9055, 0.8022, 0.9122, 0.7563, 0.9157, 0.758, 0.9088, 0.8048, 0.4694, 0.4639, 0.4521, 0.4214, 0.4553, 0.419, 0.4714, 0.4603, 0.4903, 0.6724, 0.5049, 0.7083, 0.5024, 0.7115, 0.4874, 0.676, 0.9088, 0.8048, 0.9157, 0.758, 0.9196, 0.7592, 0.913, 0.8065, 0.7916, 0.831, 0.7881, 0.8703, 0.7847, 0.8702, 0.7866, 0.8303, 0.4766, 0.4519, 0.4612, 0.4139, 0.4635, 0.4116, 0.4793, 0.4479, 0.2386, 0.3658, 0.2447, 0.4093, 0.241, 0.4097, 0.2338, 0.3648, 0.1332, 0.9055, 0.1373, 0.9414, 0.1334, 0.9427, 0.1289, 0.9065, 0.4842, 0.6799, 0.5004, 0.7149, 0.4989, 0.7182, 0.4811, 0.6837, 0.913, 0.8065, 0.9196, 0.7592, 0.9235, 0.7599, 0.9178, 0.8074, 0.9228, 0.8072, 0.9271, 0.76, 0.9302, 0.7595, 0.9277, 0.8061, 0.4738, 0.4561, 0.4584, 0.4165, 0.4612, 0.4139, 0.4766, 0.4519, 0.2429, 0.3672, 0.2486, 0.4089, 0.2447, 0.4093, 0.2386, 0.3658, 0.3923, 0.871, 0.3573, 0.887, 0.3548, 0.8839, 0.3913, 0.8661, 0.8012, 0.8299, 0.7957, 0.8688, 0.7918, 0.8698, 0.7966, 0.8309, 0.991, 0.5156, 0.9806, 0.5578, 0.9799, 0.5578, 0.99, 0.5175, 0.4553, 0.419, 0.4661, 0.3751, 0.4683, 0.375, 0.4584, 0.4165, 0.3548, 0.8839, 0.3553, 0.938, 0.3532, 0.938, 0.3523, 0.8812, 0.9094, 0.7543, 0.9384, 0.7034, 0.9386, 0.7047, 0.9122, 0.7563, 0.7918, 0.8698, 0.8185, 0.903, 0.8183, 0.9051, 0.7881, 0.8703, 0.9865, 0.1138, 0.9911, 0.1511, 0.9904, 0.153, 0.9829, 0.1145, 0.9122, 0.7563, 0.9386, 0.7047, 0.9388, 0.7064, 0.9157, 0.758, 0.4521, 0.4214, 0.4641, 0.3746, 0.4661, 0.3751, 0.4553, 0.419, 0.9899, 0.112, 0.9919, 0.1492, 0.9911, 0.1511, 0.9865, 0.1138, 0.9157, 0.758, 0.9388, 0.7064, 0.939, 0.7084, 0.9196, 0.7592, 0.5162, 0.4721, 0.517, 0.4278, 0.5189, 0.4273, 0.5189, 0.4747, 0.9929, 0.1094, 0.9929, 0.1473, 0.9919, 0.1492, 0.9899, 0.112, 0.2447, 0.4093, 0.2911, 0.4416, 0.2893, 0.4425, 0.241, 0.4097, 0.4492, 0.4234, 0.4623, 0.3736, 0.4641, 0.3746, 0.4521, 0.4214, 0.7994, 0.8673, 0.8187, 0.899, 0.8187, 0.9009, 0.7957, 0.8688, 0.341, 0.83, 0.341, 0.8872, 0.3398, 0.8857, 0.3373, 0.8307, 0.3337, 0.8323, 0.3384, 0.8847, 0.3369, 0.8842, 0.3306, 0.8349, 0.4584, 0.4165, 0.4683, 0.375, 0.4703, 0.3743, 0.4612, 0.4139, 0.2486, 0.4089, 0.2925, 0.4402, 0.2911, 0.4416, 0.2447, 0.4093, 0.3573, 0.887, 0.3574, 0.9377, 0.3553, 0.938, 0.3548, 0.8839, 0.7957, 0.8688, 0.8187, 0.9009, 0.8185, 0.903, 0.7918, 0.8698, 0.3373, 0.8307, 0.3398, 0.8857, 0.3384, 0.8847, 0.3337, 0.8323, 0.5162, 0.5263, 0.5169, 0.486, 0.5176, 0.4861, 0.5169, 0.528, 0.985, 0.9613, 0.9792, 0.9173, 0.9799, 0.9173, 0.987, 0.962, 0.9846, 0.7956, 0.9811, 0.8326, 0.9807, 0.8326, 0.9828, 0.7947, 0.9908, 0.7956, 0.9831, 0.8326, 0.9824, 0.8326, 0.9888, 0.7961, 0.987, 0.962, 0.9799, 0.9173, 0.9806, 0.9173, 0.9891, 0.9624, 0.5216, 0.3616, 0.5168, 0.4001, 0.5162, 0.4, 0.5204, 0.3633, 0.9926, 0.7946, 0.9838, 0.8325, 0.9831, 0.8326, 0.9908, 0.7956, 0.4597, 0.3662, 0.5037, 0.3616, 0.5037, 0.3623, 0.4595, 0.3683, 0.3593, 0.9371, 0.3923, 0.9561, 0.3919, 0.9567, 0.3574, 0.9377, 0.9887, 0.5191, 0.9792, 0.5579, 0.9785, 0.5579, 0.9871, 0.5204, 0.5179, 0.5299, 0.5183, 0.4862, 0.519, 0.4864, 0.519, 0.5317, 0.4623, 0.3736, 0.5045, 0.364, 0.5049, 0.3642, 0.4641, 0.3746, 0.9888, 0.7961, 0.9824, 0.8326, 0.9817, 0.8326, 0.9867, 0.7962, 0.4595, 0.3683, 0.5037, 0.3623, 0.5039, 0.363, 0.4599, 0.3703, 0.4608, 0.3721, 0.5041, 0.3636, 0.5045, 0.364, 0.4623, 0.3736, 0.99, 0.5175, 0.9799, 0.5578, 0.9792, 0.5579, 0.9887, 0.5191, 0.5169, 0.528, 0.5176, 0.4861, 0.5183, 0.4862, 0.5179, 0.5299, 0.3574, 0.9377, 0.3919, 0.9567, 0.3916, 0.9572, 0.3553, 0.938, 0.9867, 0.7962, 0.9817, 0.8326, 0.9811, 0.8326, 0.9846, 0.7956, 0.4599, 0.3703, 0.5039, 0.363, 0.5041, 0.3636, 0.4608, 0.3721, 0.9834, 0.9603, 0.9785, 0.9173, 0.9792, 0.9173, 0.985, 0.9613, 0.5167, 0.6408, 0.5194, 0.6217, 0.5173, 0.6411, 0.5173, 0.6411, 0.5194, 0.6217, 0.518, 0.6413, 0.518, 0.6413, 0.5194, 0.6217, 0.5187, 0.6413, 0.5187, 0.6413, 0.5194, 0.6217, 0.5194, 0.6412, 0.5212, 0.7056, 0.5212, 0.7244, 0.5206, 0.7058, 0.5206, 0.7058, 0.5212, 0.7244, 0.52, 0.7061, 0.52, 0.7061, 0.5212, 0.7244, 0.5194, 0.7065, 0.5194, 0.7065, 0.5212, 0.7244, 0.5189, 0.707, 0.9785, 0.9173, 0.9891, 0.9027, 0.9792, 0.9173, 0.9792, 0.9173, 0.9891, 0.9027, 0.9799, 0.9173, 0.9799, 0.9173, 0.9891, 0.9027, 0.9806, 0.9173, 0.5204, 0.7636, 0.5204, 0.7795, 0.5197, 0.764, 0.5197, 0.764, 0.5204, 0.7795, 0.519, 0.7641, 0.519, 0.7641, 0.5204, 0.7795, 0.5183, 0.7641, 0.5182, 0.4001, 0.5216, 0.416, 0.5175, 0.4001, 0.5175, 0.4001, 0.5216, 0.416, 0.5168, 0.4001, 0.5168, 0.4001, 0.5216, 0.416, 0.5162, 0.4, 0.9806, 0.5578, 0.991, 0.5717, 0.9799, 0.5578, 0.9799, 0.5578, 0.991, 0.5717, 0.9792, 0.5579, 0.9792, 0.5579, 0.991, 0.5717, 0.9785, 0.5579, 0.9838, 0.8325, 0.9926, 0.8459, 0.9831, 0.8326, 0.5162, 0.6404, 0.5194, 0.6217, 0.5167, 0.6408, 0.7395, 0.4756, 0.7387, 0.4517, 0.7598, 0.4542, 0.7727, 0.5165, 0.7727, 0.5165, 0.7598, 0.4542, 0.7808, 0.4567, 0.785, 0.5044, 0.7411, 0.5233, 0.7403, 0.4994, 0.7663, 0.5336, 0.7668, 0.5532, 0.7403, 0.4994, 0.7395, 0.4756, 0.7727, 0.5165, 0.7663, 0.5336, 0.9061, 0.9315, 0.942, 0.9215, 0.9429, 0.9419, 0.9055, 0.9514, 0.7546, 0.6978, 0.7349, 0.7394, 0.7185, 0.7273, 0.7381, 0.6865, 0.1037, 0.9856, 0.1028, 0.954, 0.1219, 0.9611, 0.1219, 0.9944, 0.7061, 0.8981, 0.7071, 0.9493, 0.6873, 0.9445, 0.6867, 0.8933, 0.8014, 0.4992, 0.8019, 0.4592, 0.8189, 0.4531, 0.8192, 0.5016, 0.8192, 0.5016, 0.8189, 0.4531, 0.8359, 0.4471, 0.8359, 0.5113, 0.7688, 0.7121, 0.7483, 0.7524, 0.7349, 0.7394, 0.7546, 0.6978, 0.9075, 0.9114, 0.9429, 0.9027, 0.942, 0.9215, 0.9061, 0.9315, 0.7259, 0.9016, 0.7259, 0.9513, 0.7071, 0.9493, 0.7061, 0.8981, 0.7885, 0.4021, 0.7645, 0.3692, 0.7845, 0.3659, 0.8077, 0.3953, 0.6296, 0.2609, 0.629, 0.2406, 0.6456, 0.2276, 0.648, 0.2622, 0.97, 0.2368, 0.9893, 0.243, 0.9893, 0.2852, 0.9662, 0.2589, 0.7445, 0.5623, 0.7411, 0.5233, 0.7668, 0.5532, 0.7741, 0.5722, 0.9095, 0.2636, 0.9039, 0.2995, 0.8851, 0.2957, 0.891, 0.2558, 0.7512, 0.6402, 0.7478, 0.6012, 0.787, 0.5877, 0.7794, 0.6519, 0.7478, 0.6012, 0.7445, 0.5623, 0.7741, 0.5722, 0.787, 0.5877, 0.7794, 0.6519, 0.787, 0.5877, 0.8037, 0.5974, 0.8076, 0.6635, 0.7696, 0.4068, 0.7465, 0.3695, 0.7645, 0.3692, 0.7885, 0.4021, 0.8076, 0.6635, 0.8037, 0.5974, 0.8216, 0.5999, 0.8358, 0.6752, 0.5018, 0.9043, 0.4571, 0.9159, 0.4598, 0.8961, 0.5007, 0.8857, 0.891, 0.2558, 0.8851, 0.2957, 0.8656, 0.2899, 0.8734, 0.2463, 0.8077, 0.3953, 0.7845, 0.3659, 0.8035, 0.3601, 0.8244, 0.3876, 0.5689, 0.3839, 0.5774, 0.3068, 0.5951, 0.3051, 0.5953, 0.3919, 0.5007, 0.9438, 0.45, 0.9525, 0.4536, 0.9357, 0.5018, 0.9247, 0.5953, 0.3919, 0.5951, 0.3051, 0.6113, 0.2958, 0.6217, 0.4, 0.8734, 0.2463, 0.8656, 0.2899, 0.8482, 0.2831, 0.8596, 0.2368, 0.6217, 0.4, 0.6113, 0.2958, 0.6481, 0.3594, 0.6481, 0.408, 0.6113, 0.2958, 0.6234, 0.2802, 0.648, 0.3108, 0.6481, 0.3594, 0.8851, 0.2957, 0.9048, 0.362, 0.8959, 0.3549, 0.8656, 0.2899, 0.9298, 0.4396, 0.8798, 0.5551, 0.8712, 0.5552, 0.9141, 0.4266, 0.8961, 0.4195, 0.8598, 0.554, 0.8472, 0.5519, 0.8786, 0.4193, 0.4271, 0.8337, 0.3632, 0.7857, 0.3758, 0.7854, 0.4383, 0.8218, 0.7185, 0.7273, 0.7348, 0.8246, 0.7259, 0.828, 0.7015, 0.7179, 0.4164, 0.85, 0.3523, 0.7853, 0.3632, 0.7857, 0.4271, 0.8337, 0.9039, 0.2995, 0.9095, 0.3712, 0.9048, 0.362, 0.8851, 0.2957, 0.7645, 0.3692, 0.7992, 0.2368, 0.8068, 0.2421, 0.7845, 0.3659, 0.8845, 0.7097, 0.8655, 0.7816, 0.8596, 0.7766, 0.8726, 0.705, 0.7845, 0.3659, 0.8068, 0.2421, 0.8156, 0.2501, 0.8035, 0.3601, 0.8035, 0.3601, 0.8156, 0.2501, 0.8244, 0.2594, 0.8184, 0.3527, 0.8482, 0.2831, 0.8841, 0.3511, 0.8713, 0.3512, 0.8356, 0.2763, 0.2074, 0.6629, 0.2074, 0.7819, 0.1947, 0.781, 0.1907, 0.6614, 0.7015, 0.7179, 0.7259, 0.828, 0.7153, 0.8337, 0.6867, 0.7127, 0.9141, 0.4266, 0.8712, 0.5552, 0.8598, 0.554, 0.8961, 0.4195, 0.7349, 0.7394, 0.7406, 0.8238, 0.7348, 0.8246, 0.7185, 0.7273, 0.8656, 0.2899, 0.8959, 0.3549, 0.8841, 0.3511, 0.8482, 0.2831, 0.2104, 0.5426, 0.2104, 0.6195, 0.208, 0.6197, 0.2049, 0.5479, 0.3758, 0.7854, 0.3852, 0.7314, 0.3926, 0.7341, 0.3883, 0.7844, 0.7153, 0.8337, 0.7658, 0.8691, 0.7618, 0.8754, 0.7046, 0.8407, 0.8726, 0.705, 0.8596, 0.7766, 0.8532, 0.7721, 0.8604, 0.7034, 0.9019, 0.1527, 0.8852, 0.1127, 0.8915, 0.108, 0.9141, 0.1504, 0.8598, 0.554, 0.869, 0.6147, 0.8615, 0.6157, 0.8472, 0.5519, 0.8604, 0.7034, 0.8532, 0.7721, 0.8472, 0.7687, 0.8497, 0.7051, 0.8942, 0.7167, 0.8699, 0.7863, 0.8655, 0.7816, 0.8845, 0.7097, 0.7046, 0.8407, 0.7618, 0.8754, 0.7574, 0.882, 0.6954, 0.8479, 0.9561, 0.6132, 0.9411, 0.5821, 0.9481, 0.5785, 0.9672, 0.6096, 0.7259, 0.828, 0.7688, 0.864, 0.7658, 0.8691, 0.7153, 0.8337, 0.8901, 0.1576, 0.8795, 0.1176, 0.8852, 0.1127, 0.9019, 0.1527, 0.3523, 0.7853, 0.3742, 0.7235, 0.3787, 0.7277, 0.3632, 0.7857, 0.3632, 0.7857, 0.3787, 0.7277, 0.3852, 0.7314, 0.3758, 0.7854, 0.3883, 0.7844, 0.3926, 0.7341, 0.4, 0.7353, 0.3986, 0.783, 0.9141, 0.1504, 0.8915, 0.108, 0.8975, 0.104, 0.9249, 0.1509, 0.6496, 0.9273, 0.6633, 0.8441, 0.6657, 0.8444, 0.6555, 0.9325, 0.869, 0.6147, 0.9073, 0.6691, 0.9048, 0.6698, 0.8615, 0.6157, 0.9411, 0.5821, 0.9647, 0.5156, 0.9672, 0.5158, 0.9481, 0.5785, 0.8751, 0.612, 0.9095, 0.6684, 0.9073, 0.6691, 0.869, 0.6147, 0.8795, 0.1176, 0.9002, 0.03226, 0.9027, 0.03216, 0.8852, 0.1127, 0.8655, 0.7816, 0.8739, 0.8571, 0.8714, 0.857, 0.8596, 0.7766, 0.1979, 0.5517, 0.2055, 0.6197, 0.2032, 0.6194, 0.1907, 0.5533, 0.6629, 0.9353, 0.6682, 0.8442, 0.6705, 0.8433, 0.6705, 0.9354, 0.8596, 0.7766, 0.8714, 0.857, 0.8689, 0.8572, 0.8532, 0.7721, 0.3852, 0.7314, 0.434, 0.6599, 0.4364, 0.6607, 0.3926, 0.7341, 0.8615, 0.6157, 0.9048, 0.6698, 0.9025, 0.6703, 0.8537, 0.6148, 0.8852, 0.1127, 0.9027, 0.03216, 0.9052, 0.03227, 0.8915, 0.108, 0.2049, 0.5479, 0.208, 0.6197, 0.2055, 0.6197, 0.1979, 0.5517, 0.6555, 0.9325, 0.6657, 0.8444, 0.6682, 0.8442, 0.6629, 0.9353, 0.3926, 0.7341, 0.4364, 0.6607, 0.4383, 0.6615, 0.4, 0.7353, 0.9073, 0.6691, 0.9298, 0.6921, 0.9048, 0.6698, 0.9048, 0.6698, 0.9298, 0.6921, 0.9025, 0.6703, 0.8739, 0.8571, 0.8942, 0.8863, 0.8714, 0.857, 0.8714, 0.857, 0.8942, 0.8863, 0.8689, 0.8572, 0.6633, 0.8441, 0.6562, 0.8065, 0.6657, 0.8444, 0.6657, 0.8444, 0.6562, 0.8065, 0.6682, 0.8442, 0.6682, 0.8442, 0.6562, 0.8065, 0.6705, 0.8433, 0.5193, 0.8857, 0.5193, 0.9228, 0.5168, 0.8863, 0.5168, 0.8863, 0.5193, 0.9228, 0.5147, 0.8876, 0.5147, 0.8876, 0.5193, 0.9228, 0.5131, 0.8896, 0.9002, 0.03226, 0.9249, 0.005643, 0.9027, 0.03216, 0.9027, 0.03216, 0.9249, 0.005643, 0.9052, 0.03227, 0.2104, 0.6195, 0.1984, 0.6501, 0.208, 0.6197, 0.208, 0.6197, 0.1984, 0.6501, 0.2055, 0.6197, 0.2055, 0.6197, 0.1984, 0.6501, 0.2032, 0.6194, 0.9095, 0.6684, 0.9298, 0.6921, 0.9073, 0.6691, 0.4977, 0.1618, 0.5015, 0.1985, 0.4927, 0.2033, 0.4888, 0.1401, 0.4888, 0.1401, 0.4927, 0.2033, 0.4839, 0.208, 0.4803, 0.1431, 0.4803, 0.1431, 0.4839, 0.208, 0.475, 0.2128, 0.4711, 0.1377, 0.1084, 0.5702, 0.1394, 0.5536, 0.1774, 0.5426, 0.1258, 0.5753, 0.01824, 0.2887, 0.01516, 0.3253, 0.007, 0.3312, 0.005643, 0.3198, 0.699, 0.9626, 0.699, 0.9897, 0.6867, 0.9772, 0.6901, 0.968, 0.1258, 0.5753, 0.1774, 0.5426, 0.1794, 0.5665, 0.1432, 0.5805, 0.5452, 0.9555, 0.5422, 0.9831, 0.533, 0.9875, 0.5366, 0.9506, 0.06124, 0.9548, 0.06987, 0.986, 0.06457, 0.9864, 0.05171, 0.9589, 0.8307, 0.9666, 0.8261, 0.9281, 0.8348, 0.9164, 0.8348, 0.9602, 0.9585, 0.6269, 0.9463, 0.6892, 0.9411, 0.6815, 0.9479, 0.6312, 0.557, 0.9503, 0.557, 0.9795, 0.5422, 0.9831, 0.5452, 0.9555, 0.4542, 0.07964, 0.4695, 0.1175, 0.4492, 0.1211, 0.4436, 0.08897, 0.4695, 0.1175, 0.4666, 0.1271, 0.4549, 0.1533, 0.4492, 0.1211, 0.4666, 0.1271, 0.4711, 0.1377, 0.4605, 0.1854, 0.4549, 0.1533, 0.4711, 0.1377, 0.4923, 0.08983, 0.5043, 0.1076, 0.4803, 0.1431, 0.9662, 0.6245, 0.9662, 0.6773, 0.9463, 0.6892, 0.9585, 0.6269, 0.4136, 0.9469, 0.4077, 0.9127, 0.4229, 0.9264, 0.4364, 0.9525, 0.4036, 0.9525, 0.404, 0.9028, 0.4077, 0.9127, 0.4136, 0.9469, 0.3306, 0.9463, 0.3341, 0.9082, 0.3397, 0.8985, 0.3397, 0.9534, 0.4923, 0.08983, 0.5004, 0.06468, 0.5061, 0.06505, 0.5043, 0.1076, 0.9662, 0.3913, 0.9735, 0.3714, 0.9781, 0.3736, 0.9745, 0.3984, 0.5043, 0.1076, 0.5061, 0.06505, 0.5108, 0.06569, 0.5125, 0.08783, 0.9745, 0.3984, 0.9781, 0.3736, 0.9837, 0.374, 0.9837, 0.4033, 0.9815, 0.6811, 0.9826, 0.654, 0.9881, 0.6528, 0.9914, 0.6754, 0.07506, 0.9558, 0.07506, 0.9845, 0.06987, 0.986, 0.06124, 0.9548, 0.4077, 0.9127, 0.4249, 0.8866, 0.4297, 0.8897, 0.4229, 0.9264, 0.4249, 0.8866, 0.4257, 0.8613, 0.4297, 0.8897, 0.5162, 0.5712, 0.5213, 0.543, 0.5213, 0.5738, 0.9775, 0.6517, 0.9914, 0.6245, 0.9826, 0.654, 0.9826, 0.654, 0.9914, 0.6245, 0.9881, 0.6528, 0.5004, 0.06468, 0.5217, 0.04591, 0.5061, 0.06505, 0.8451, 0.3825, 0.8451, 0.4078, 0.8408, 0.3859, 0.8408, 0.3859, 0.8451, 0.4078, 0.8356, 0.3873, 0.5162, 0.6073, 0.5209, 0.5851, 0.5209, 0.6104])
me_circle_001.update()

# ---- objects
ob_circle = bpy.data.objects.new('Circle', me_circle_001)

# ---- transforms, parenting, visibility, modifiers, constraints
ob_circle.location = (0.0, 0.0, 0.0)

# ---- collection membership
col_collection.objects.link(ob_circle)

# ---- scene / render settings (as saved in the file)
scene.frame_start = 1; scene.frame_end = 250; scene.frame_set(1)
scene.render.engine = 'BLENDER_EEVEE_NEXT'
scene.cycles.sampling_pattern = 'TABULATED_SOBOL'
scene.cycles.use_light_tree = False
scene.view_settings.view_transform = 'Filmic'
bpy.context.view_layer.update()

# ---- added for rendering (the .blend has no active camera and no usable light): camera, sun
cam_auto = bpy.data.cameras.new('AutoCamera')
cam_auto.lens = 50.0
cam_auto.sensor_width = 36.0
cam_auto.clip_end = 1000.0
ob_auto_camera = bpy.data.objects.new('AutoCamera', cam_auto)
scene.collection.objects.link(ob_auto_camera)
ob_auto_camera.location = (2.87257, -4.15383, 4.18058)
ob_auto_camera.rotation_euler = (1.09748, -7.21219e-08, 0.694738)
scene.camera = ob_auto_camera
light_auto_sun = bpy.data.lights.new('AutoSun', 'SUN')
light_auto_sun.energy = 3.0
light_auto_sun.angle = 0.0523599
ob_auto_sun = bpy.data.objects.new('AutoSun', light_auto_sun)
scene.collection.objects.link(ob_auto_sun)
ob_auto_sun.rotation_euler = (0.872665, 0.174533, 0.523599)
bpy.context.view_layer.update()
